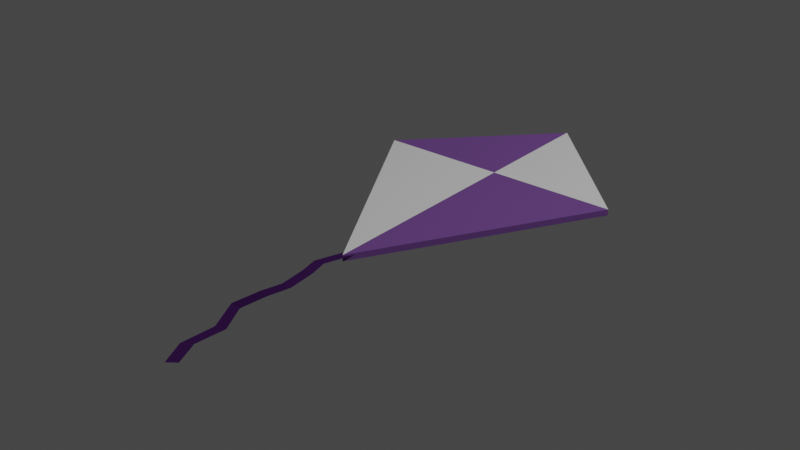 # Source: Kite.blend  (saved by Blender 2.81.16; exported with 4.5.12 LTS)
import bpy
from mathutils import Matrix  # noqa: F401  (used for matrix-valued properties, if any)

bpy.ops.wm.read_factory_settings(use_empty=True)
scene = bpy.context.scene
scene.name = 'Scene'

# ---- collections
col_collection = bpy.data.collections.new('Collection'); scene.collection.children.link(col_collection)

# ---- materials (node trees are filled in below, after node groups)
mat_kitepurple = bpy.data.materials.new('KitePurple')
mat_kitepurple.use_transparent_shadow = False
mat_kitewhite = bpy.data.materials.new('KiteWhite')
mat_kitewhite.use_transparent_shadow = False
mat_bow = bpy.data.materials.new('Bow')
mat_bow.use_transparent_shadow = False

# ---- material node trees
mat_kitepurple.use_nodes = True; mat_kitepurple.node_tree.nodes.clear()
_N = mat_kitepurple.node_tree.nodes; _L = mat_kitepurple.node_tree.links
n0 = _N.new('ShaderNodeOutputMaterial'); n0.name = 'Material Output'; n0.location = (300, 300)
n1 = _N.new('ShaderNodeBsdfPrincipled'); n1.name = 'Principled BSDF'; n1.location = (10, 300)
n1.distribution = 'GGX'
n1.subsurface_method = 'BURLEY'
n1.inputs[0].default_value = (0.1756, 0.07276, 0.287, 1.0)
n1.inputs[2].default_value = 0.9
n1.inputs[3].default_value = 1.45
n1.inputs[13].default_value = 0.2
n1.inputs[27].default_value = (0.0, 0.0, 0.0, 1.0)
n1.inputs[28].default_value = 1.0
_L.new(n1.outputs[0], n0.inputs[0])
n0.is_active_output = True
mat_kitewhite.use_nodes = True; mat_kitewhite.node_tree.nodes.clear()
_N = mat_kitewhite.node_tree.nodes; _L = mat_kitewhite.node_tree.links
n0 = _N.new('ShaderNodeOutputMaterial'); n0.name = 'Material Output'; n0.location = (300, 300)
n1 = _N.new('ShaderNodeBsdfPrincipled'); n1.name = 'Principled BSDF'; n1.location = (10, 300)
n1.distribution = 'GGX'
n1.subsurface_method = 'BURLEY'
n1.inputs[2].default_value = 0.9
n1.inputs[3].default_value = 1.45
n1.inputs[13].default_value = 0.2
n1.inputs[27].default_value = (0.0, 0.0, 0.0, 1.0)
n1.inputs[28].default_value = 1.0
_L.new(n1.outputs[0], n0.inputs[0])
n0.is_active_output = True
mat_bow.use_nodes = True; mat_bow.node_tree.nodes.clear()
_N = mat_bow.node_tree.nodes; _L = mat_bow.node_tree.links
n0 = _N.new('ShaderNodeOutputMaterial'); n0.name = 'Material Output'; n0.location = (300, 300)
n1 = _N.new('ShaderNodeBsdfPrincipled'); n1.name = 'Principled BSDF'; n1.location = (10, 300)
n1.distribution = 'GGX'
n1.subsurface_method = 'BURLEY'
n1.inputs[0].default_value = (0.0406, 0.003864, 0.07836, 1.0)
n1.inputs[2].default_value = 0.9
n1.inputs[3].default_value = 1.45
n1.inputs[13].default_value = 0.2
n1.inputs[27].default_value = (0.0, 0.0, 0.0, 1.0)
n1.inputs[28].default_value = 1.0
_L.new(n1.outputs[0], n0.inputs[0])
n0.is_active_output = True

# ---- world
world_world = bpy.data.worlds.new('World'); scene.world = world_world
world_world.use_nodes = True; world_world.node_tree.nodes.clear()
_N = world_world.node_tree.nodes; _L = world_world.node_tree.links
n0 = _N.new('ShaderNodeOutputWorld'); n0.name = 'World Output'; n0.location = (300, 300)
n1 = _N.new('ShaderNodeBackground'); n1.name = 'Background'; n1.location = (10, 300)
n1.inputs[0].default_value = (0.05088, 0.05088, 0.05088, 1.0)
_L.new(n1.outputs[0], n0.inputs[0])
n0.is_active_output = True
world_world.color = (0.05088, 0.05088, 0.05088)
world_world.use_sun_shadow = False
world_world.sun_shadow_jitter_overblur = 0.0

# ---- lights
light_light = bpy.data.lights.new('Light', 'POINT')
light_light.transmission_factor = 0.0
light_light.energy = 1000.0
light_light.shadow_soft_size = 0.1
light_light.shadow_maximum_resolution = 0.006
light_light.use_absolute_resolution = True

# ---- meshes
me_plane_001 = bpy.data.meshes.new('Plane.001')
me_plane_001.from_pydata([(-0.512, 0.175, 0.009451), (-0.0001124, -0.7073, 0.01049), (2.98e-08, 0.7071, 0.009451), (0.512, 0.175, 0.009451), (0.0, 0.175, 0.009451), (-0.512, 0.175, -0.01496), (-9.292e-05, -0.7073, -0.01409), (2.98e-08, 0.7071, -0.01496), (0.512, 0.175, -0.01496), (0.0, 0.175, -0.01496), (0.04874, -1.514, 0.01692), (0.08383, -1.491, 0.01842), (-0.01294, -0.6458, -1.257e-07), (0.02722, -0.6384, -1.25e-07), (-0.0442, -0.7985, 0.01241), (-0.008689, -0.8891, 0.02814), (0.001958, -0.9945, 0.02814), (-0.03287, -1.058, 0.01692), (-0.077, -1.143, -0.006157), (-0.02909, -1.257, -0.01774), (-0.01628, -1.404, 6.248e-05), (0.01931, -1.38, -0.001119), (0.0103, -1.246, -0.01774), (-0.03528, -1.147, -0.008109), (0.00622, -1.07, 0.01549), (0.0428, -0.9956, 0.02814), (0.03206, -0.8862, 0.02814), (-0.003576, -0.7959, 0.01353)], [], [(0, 4, 1), (5, 6, 9), (3, 4, 2), (4, 0, 2), (4, 3, 1), (8, 7, 9), (9, 7, 5), (9, 6, 8), (0, 1, 6, 5), (1, 3, 8, 6), (2, 0, 5, 7), (3, 2, 7, 8), (14, 27, 13, 12), (10, 11, 21, 20), (20, 21, 22, 19), (19, 22, 23, 18), (18, 23, 24, 17), (17, 24, 25, 16), (16, 25, 26, 15), (15, 26, 27, 14)])
me_plane_001.polygons.foreach_set('material_index', [1, 1, 1, 0, 0, 1, 0, 0, 1, 0, 0, 1, 2, 2, 2, 2, 2, 2, 2, 2])
_uv = me_plane_001.uv_layers.new(name='UVMap')
_uv.uv.foreach_set('vector', [0.0, 0.0, 0.5, 0.5, 1.0, 0.0, 0.0, 0.0, 1.0, 0.0, 0.5, 0.5, 1.0, 1.0, 0.5, 0.5, 0.0, 1.0, 0.5, 0.5, 0.0, 0.0, 0.0, 1.0, 0.5, 0.5, 1.0, 1.0, 1.0, 0.0, 1.0, 1.0, 0.0, 1.0, 0.5, 0.5, 0.5, 0.5, 0.0, 1.0, 0.0, 0.0, 0.5, 0.5, 1.0, 0.0, 1.0, 1.0, 0.0, 0.0, 1.0, 0.0, 1.0, 0.0, 0.0, 0.0, 1.0, 0.0, 1.0, 1.0, 1.0, 1.0, 1.0, 0.0, 0.0, 1.0, 0.0, 0.0, 0.0, 0.0, 0.0, 1.0, 1.0, 1.0, 0.0, 1.0, 0.0, 1.0, 1.0, 1.0, 0.0, 0.875, 1.0, 0.875, 1.0, 1.0, 0.0, 1.0, 0.0, 0.0, 1.0, 0.0, 1.0, 0.125, 0.0, 0.125, 0.0, 0.125, 1.0, 0.125, 1.0, 0.25, 0.0, 0.25, 0.0, 0.25, 1.0, 0.25, 1.0, 0.375, 0.0, 0.375, 0.0, 0.375, 1.0, 0.375, 1.0, 0.5, 0.0, 0.5, 0.0, 0.5, 1.0, 0.5, 1.0, 0.625, 0.0, 0.625, 0.0, 0.625, 1.0, 0.625, 1.0, 0.75, 0.0, 0.75, 0.0, 0.75, 1.0, 0.75, 1.0, 0.875, 0.0, 0.875])
me_plane_001.materials.append(mat_kitepurple)
me_plane_001.materials.append(mat_kitewhite)
me_plane_001.materials.append(mat_bow)
me_plane_001.use_remesh_fix_poles = True
me_plane_001.use_remesh_preserve_attributes = False
me_plane_001.use_mirror_vertex_groups = False
me_plane_001.update()

# ---- objects
ob_light = bpy.data.objects.new('Light', light_light)
ob_kite = bpy.data.objects.new('Kite', me_plane_001)

# ---- transforms, parenting, visibility, modifiers, constraints
ob_light.location = (4.076, 1.005, 5.904)
ob_light.rotation_euler = (0.6503, 0.05522, 1.866)
ob_light.lock_rotations_4d = False
ob_light.empty_display_type = 'ARROWS'
ob_light.color = (0.0, 0.0, 0.0, 0.0)
ob_light.lineart.crease_threshold = 0.0
ob_kite.location = (0.0, 0.0, 0.0)
ob_kite.lineart.crease_threshold = 0.0

# ---- collection membership
col_collection.objects.link(ob_light)
col_collection.objects.link(ob_kite)

# ---- scene / render settings (as saved in the file)
scene.frame_start = 1; scene.frame_end = 250; scene.frame_set(1)
scene.render.engine = 'BLENDER_EEVEE_NEXT'
scene.cycles.use_denoising = False
scene.cycles.samples = 128
scene.cycles.sampling_pattern = 'TABULATED_SOBOL'
scene.cycles.use_adaptive_sampling = False
scene.cycles.use_light_tree = False
scene.view_settings.view_transform = 'Filmic'
bpy.context.view_layer.update()

# ---- added for rendering (the .blend has no active camera): camera
cam_auto = bpy.data.cameras.new('AutoCamera')
cam_auto.lens = 50.0
cam_auto.sensor_width = 36.0
cam_auto.clip_end = 1000.0
ob_auto_camera = bpy.data.objects.new('AutoCamera', cam_auto)
scene.collection.objects.link(ob_auto_camera)
ob_auto_camera.location = (2.26307, -3.11898, 1.81565)
ob_auto_camera.rotation_euler = (1.09748, -7.21219e-08, 0.694738)
scene.camera = ob_auto_camera
bpy.context.view_layer.update()
